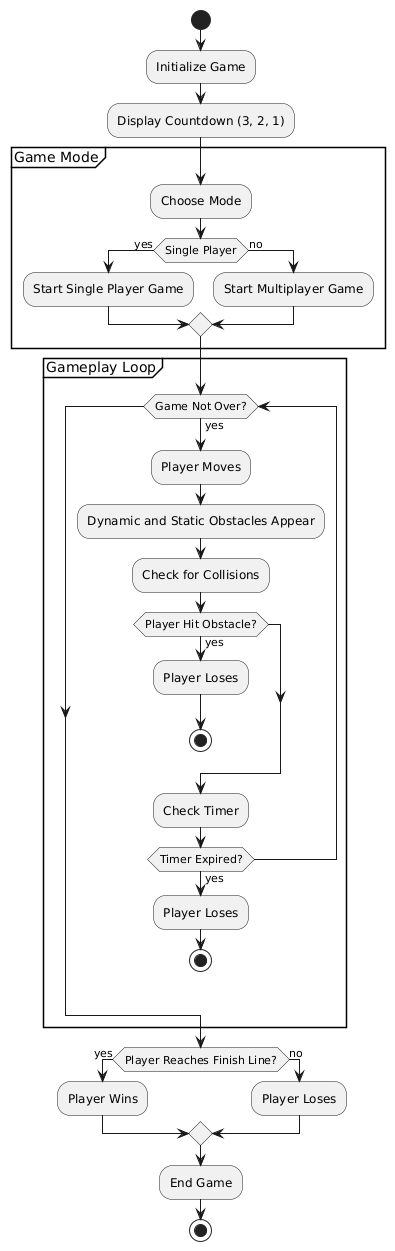

The diagram above was rendered by PlantUML. Its source (embedded in the PNG):
@startuml
start

:Initialize Game;
:Display Countdown (3, 2, 1);

partition "Game Mode" {
    :Choose Mode;
    if (Single Player) then (yes)
        :Start Single Player Game;
    else (no)
        :Start Multiplayer Game;
    endif
}

partition "Gameplay Loop" {
    while (Game Not Over?) is (yes)
        :Player Moves;
        :Dynamic and Static Obstacles Appear;
        :Check for Collisions;
        if (Player Hit Obstacle?) then (yes)
            :Player Loses;
            stop
        endif
        :Check Timer;
        if (Timer Expired?) then (yes)
            :Player Loses;
            stop
        endif
    endwhile
}

if (Player Reaches Finish Line?) then (yes)
    :Player Wins;
else (no)
    :Player Loses;
endif

:End Game;
stop
@enduml